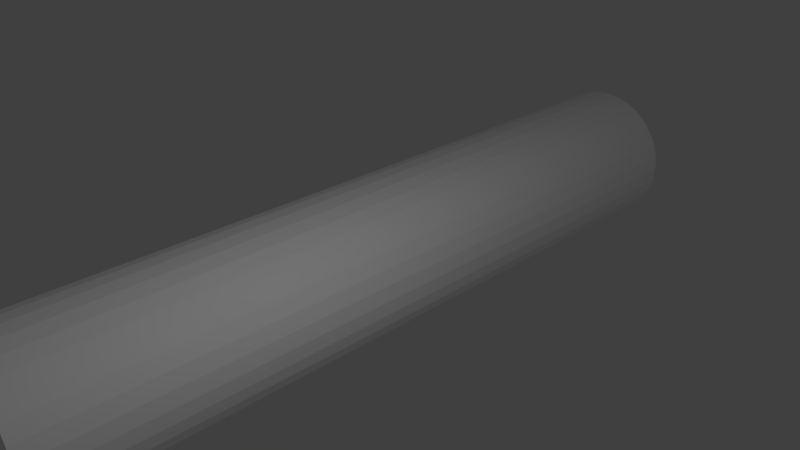 # Source: baumstamm_test3.blend  (saved by Blender 2.72.0; exported with 4.5.12 LTS)
import bpy
from mathutils import Matrix  # noqa: F401  (used for matrix-valued properties, if any)

bpy.ops.wm.read_factory_settings(use_empty=True)
scene = bpy.context.scene
scene.name = 'Scene'

# ---- collections
col_collection_1 = bpy.data.collections.new('Collection 1'); scene.collection.children.link(col_collection_1)

# ---- materials (node trees are filled in below, after node groups)
mat_material_002 = bpy.data.materials.new('Material.002')
mat_material_002.alpha_threshold = 0.0
mat_material_002.use_transparent_shadow = False
mat_material_002.diffuse_color = (1.0, 1.0, 1.0, 1.0)
mat_material_002.roughness = 0.5
mat_material_002.specular_intensity = 0.0

# ---- material node trees

# ---- world
world_world = bpy.data.worlds.new('World'); scene.world = world_world
world_world.color = (0.05088, 0.05088, 0.05088)
world_world.use_sun_shadow = False
world_world.sun_shadow_jitter_overblur = 0.0
world_world.cycles.sampling_method = 'MANUAL'
world_world.cycles.sample_map_resolution = 256

# ---- cameras
cam_camera = bpy.data.cameras.new('Camera')
cam_camera.clip_end = 100.0
cam_camera.lens = 35.0
cam_camera.sensor_width = 32.0
cam_camera.sensor_height = 18.0
cam_camera.ortho_scale = 7.314
cam_camera.dof.focus_distance = 0.0
cam_camera.dof.aperture_fstop = 128.0

# ---- lights
light_lamp = bpy.data.lights.new('Lamp', 'POINT')
light_lamp.transmission_factor = 0.0
light_lamp.cutoff_distance = 30.0
light_lamp.energy = 100.0
light_lamp.shadow_buffer_clip_start = 1.001
light_lamp.shadow_soft_size = 0.1
light_lamp.shadow_maximum_resolution = 0.006
light_lamp.use_absolute_resolution = True
light_lamp.cycles.use_multiple_importance_sampling = False

# ---- meshes
me_cylinder = bpy.data.meshes.new('Cylinder')
me_cylinder.from_pydata([(0.0, 1.0, -1.0), (0.0, 1.0, 1.0), (0.1951, 0.9808, -1.0), (0.1951, 0.9808, 1.0), (0.3827, 0.9239, -1.0), (0.3827, 0.9239, 1.0), (0.5556, 0.8315, -1.0), (0.5556, 0.8315, 1.0), (0.7071, 0.7071, -1.0), (0.7071, 0.7071, 1.0), (0.8315, 0.5556, -1.0), (0.8315, 0.5556, 1.0), (0.9239, 0.3827, -1.0), (0.9239, 0.3827, 1.0), (0.9808, 0.1951, -1.0), (0.9808, 0.1951, 1.0), (1.0, 7.55e-08, -1.0), (1.0, 7.55e-08, 1.0), (0.9808, -0.1951, -1.0), (0.9808, -0.1951, 1.0), (0.9239, -0.3827, -1.0), (0.9239, -0.3827, 1.0), (0.8315, -0.5556, -1.0), (0.8315, -0.5556, 1.0), (0.7071, -0.7071, -1.0), (0.7071, -0.7071, 1.0), (0.5556, -0.8315, -1.0), (0.5556, -0.8315, 1.0), (0.3827, -0.9239, -1.0), (0.3827, -0.9239, 1.0), (0.1951, -0.9808, -1.0), (0.1951, -0.9808, 1.0), (-3.258e-07, -1.0, -1.0), (-3.258e-07, -1.0, 1.0), (-0.1951, -0.9808, -1.0), (-0.1951, -0.9808, 1.0), (-0.3827, -0.9239, -1.0), (-0.3827, -0.9239, 1.0), (-0.5556, -0.8315, -1.0), (-0.5556, -0.8315, 1.0), (-0.7071, -0.7071, -1.0), (-0.7071, -0.7071, 1.0), (-0.8315, -0.5556, -1.0), (-0.8315, -0.5556, 1.0), (-0.9239, -0.3827, -1.0), (-0.9239, -0.3827, 1.0), (-0.9808, -0.1951, -1.0), (-0.9808, -0.1951, 1.0), (-1.0, 9.656e-07, -1.0), (-1.0, 9.656e-07, 1.0), (-0.9808, 0.1951, -1.0), (-0.9808, 0.1951, 1.0), (-0.9239, 0.3827, -1.0), (-0.9239, 0.3827, 1.0), (-0.8315, 0.5556, -1.0), (-0.8315, 0.5556, 1.0), (-0.7071, 0.7071, -1.0), (-0.7071, 0.7071, 1.0), (-0.5556, 0.8315, -1.0), (-0.5556, 0.8315, 1.0), (-0.3827, 0.9239, -1.0), (-0.3827, 0.9239, 1.0), (-0.1951, 0.9808, -1.0), (-0.1951, 0.9808, 1.0), (0.9239, 0.3827, 1.0)], [(13, 64)], [(0, 1, 3, 2), (2, 3, 5, 4), (4, 5, 7, 6), (6, 7, 9, 8), (8, 9, 11, 10), (10, 11, 13, 12), (12, 13, 15, 14), (14, 15, 17, 16), (16, 17, 19, 18), (18, 19, 21, 20), (20, 21, 23, 22), (22, 23, 25, 24), (24, 25, 27, 26), (26, 27, 29, 28), (28, 29, 31, 30), (30, 31, 33, 32), (32, 33, 35, 34), (34, 35, 37, 36), (36, 37, 39, 38), (38, 39, 41, 40), (40, 41, 43, 42), (42, 43, 45, 44), (44, 45, 47, 46), (46, 47, 49, 48), (48, 49, 51, 50), (50, 51, 53, 52), (52, 53, 55, 54), (54, 55, 57, 56), (56, 57, 59, 58), (58, 59, 61, 60), (3, 1, 63, 61, 59, 57, 55, 53, 51, 49, 47, 45, 43, 41, 39, 37, 35, 33, 31, 29, 27, 25, 23, 21, 19, 17, 15, 13, 11, 9, 7, 5), (62, 63, 1, 0), (60, 61, 63, 62), (0, 2, 4, 6, 8, 10, 12, 14, 16, 18, 20, 22, 24, 26, 28, 30, 32, 34, 36, 38, 40, 42, 44, 46, 48, 50, 52, 54, 56, 58, 60, 62)])
_uv = me_cylinder.uv_layers.new(name='UVMap')
_uv.uv.foreach_set('vector', [0.8391, 0.0213, 0.8539, 0.9826, 0.8398, 0.983, 0.8252, 0.02168, 0.8252, 0.02168, 0.8398, 0.983, 0.8253, 0.9834, 0.8116, 0.02205, 0.8116, 0.02205, 0.8253, 0.9834, 0.8105, 0.9837, 0.7982, 0.0224, 0.7982, 0.0224, 0.8105, 0.9837, 0.7955, 0.984, 0.785, 0.02269, 0.785, 0.02269, 0.7955, 0.984, 0.7802, 0.9843, 0.7719, 0.02294, 0.7719, 0.02294, 0.7802, 0.9843, 0.7646, 0.9844, 0.7589, 0.02312, 0.7589, 0.02312, 0.7646, 0.9844, 0.7489, 0.9846, 0.746, 0.02323, 0.746, 0.02323, 0.7489, 0.9846, 0.7331, 0.9846, 0.7332, 0.02327, 0.7332, 0.02327, 0.7331, 0.9846, 0.7173, 0.9846, 0.7203, 0.02323, 0.7203, 0.02323, 0.7173, 0.9846, 0.7016, 0.9844, 0.7074, 0.02312, 0.7074, 0.02312, 0.7016, 0.9844, 0.6861, 0.9843, 0.6944, 0.02293, 0.6944, 0.02293, 0.6861, 0.9843, 0.6708, 0.984, 0.6813, 0.02269, 0.6813, 0.02269, 0.6708, 0.984, 0.6557, 0.9837, 0.6681, 0.02239, 0.6681, 0.02239, 0.6557, 0.9837, 0.641, 0.9834, 0.6547, 0.02204, 0.6547, 0.02204, 0.641, 0.9834, 0.6265, 0.983, 0.641, 0.02167, 0.641, 0.02167, 0.6265, 0.983, 0.6124, 0.9826, 0.6272, 0.02129, 0.6272, 0.02129, 0.6124, 0.9826, 0.5985, 0.9822, 0.613, 0.0209, 0.613, 0.0209, 0.5985, 0.9822, 0.5848, 0.9819, 0.5985, 0.02053, 0.5985, 0.02053, 0.5848, 0.9819, 0.5714, 0.9815, 0.5838, 0.02019, 0.5838, 0.02019, 0.5714, 0.9815, 0.5582, 0.9812, 0.5687, 0.01989, 0.5687, 0.01989, 0.5582, 0.9812, 0.5451, 0.981, 0.5534, 0.01964, 0.5534, 0.01964, 0.5451, 0.981, 0.5321, 0.9808, 0.5378, 0.01946, 0.5378, 0.01946, 0.5321, 0.9808, 0.5192, 0.9807, 0.5221, 0.01935, 0.5221, 0.01935, 0.5192, 0.9807, 0.5064, 0.9806, 0.5064, 0.01931, 0.9599, 0.01931, 0.9599, 0.9806, 0.9471, 0.9807, 0.9441, 0.01935, 0.9441, 0.01935, 0.9471, 0.9807, 0.9342, 0.9808, 0.9284, 0.01947, 0.9284, 0.01947, 0.9342, 0.9808, 0.9212, 0.981, 0.9129, 0.01965, 0.9129, 0.01965, 0.9212, 0.981, 0.9081, 0.9812, 0.8975, 0.0199, 0.8975, 0.0199, 0.9081, 0.9812, 0.8949, 0.9815, 0.8825, 0.0202, 0.8825, 0.0202, 0.8949, 0.9815, 0.8815, 0.9819, 0.8677, 0.02054, 0.2791, 0.9497, 0.2438, 0.9535, 0.2083, 0.9503, 0.174, 0.9403, 0.1422, 0.9237, 0.1142, 0.9011, 0.09113, 0.8732, 0.07392, 0.8412, 0.06335, 0.8061, 0.05992, 0.7695, 0.06381, 0.7328, 0.07492, 0.6975, 0.09281, 0.6651, 0.1167, 0.6368, 0.1458, 0.6139, 0.1786, 0.5972, 0.214, 0.5874, 0.2504, 0.5848, 0.2864, 0.5894, 0.3206, 0.601, 0.3517, 0.6191, 0.3785, 0.6428, 0.4001, 0.6712, 0.4157, 0.7032, 0.4248, 0.7376, 0.4272, 0.773, 0.4227, 0.8082, 0.4117, 0.8418, 0.3945, 0.8728, 0.3718, 0.9, 0.3443, 0.9224, 0.313, 0.9392, 0.8533, 0.02091, 0.8678, 0.9822, 0.8539, 0.9826, 0.8391, 0.0213, 0.8677, 0.02054, 0.8815, 0.9819, 0.8678, 0.9822, 0.8533, 0.02091, 0.257, 0.4451, 0.2207, 0.441, 0.186, 0.4299, 0.1541, 0.4122, 0.1263, 0.3886, 0.1036, 0.3601, 0.087, 0.3277, 0.07701, 0.2927, 0.07406, 0.2564, 0.07824, 0.2202, 0.08939, 0.1856, 0.1071, 0.1539, 0.1306, 0.1262, 0.159, 0.1036, 0.1913, 0.08703, 0.2262, 0.07706, 0.2624, 0.07406, 0.2985, 0.07816, 0.333, 0.0892, 0.3648, 0.1068, 0.3925, 0.1302, 0.4152, 0.1585, 0.4319, 0.1908, 0.442, 0.2256, 0.4451, 0.2618, 0.4411, 0.298, 0.4301, 0.3326, 0.4126, 0.3645, 0.3891, 0.3924, 0.3607, 0.4151, 0.3283, 0.4319, 0.2933, 0.442])
me_cylinder.materials.append(mat_material_002)
me_cylinder.use_remesh_preserve_volume = False
me_cylinder.use_remesh_preserve_attributes = False
me_cylinder.use_mirror_vertex_groups = False
me_cylinder.update()

# ---- objects
ob_cylinder = bpy.data.objects.new('Cylinder', me_cylinder)
ob_lamp = bpy.data.objects.new('Lamp', light_lamp)
ob_camera = bpy.data.objects.new('Camera', cam_camera)

# ---- transforms, parenting, visibility, modifiers, constraints
ob_cylinder.location = (0.0, 0.0, 0.0)
ob_cylinder.rotation_euler = (1.571, 0.0, 0.0)
ob_cylinder.scale = (1.0, 1.0, 5.0)
ob_cylinder.lineart.crease_threshold = 0.0
ob_lamp.location = (4.076, -2.062, 3.907)
ob_lamp.rotation_euler = (0.6503, 0.05522, 1.866)
ob_lamp.lock_rotations_4d = False
ob_lamp.empty_display_type = 'ARROWS'
ob_lamp.color = (0.0, 0.0, 0.0, 0.0)
ob_lamp.lineart.crease_threshold = 0.0
ob_camera.location = (7.481, -6.508, 5.344)
ob_camera.rotation_euler = (1.109, 0.01082, 0.8149)
ob_camera.lock_rotations_4d = False
ob_camera.empty_display_type = 'ARROWS'
ob_camera.color = (0.0, 0.0, 0.0, 0.0)
ob_camera.display_type = 'WIRE'
ob_camera.lineart.crease_threshold = 0.0

# ---- collection membership
col_collection_1.objects.link(ob_cylinder)
col_collection_1.objects.link(ob_lamp)
col_collection_1.objects.link(ob_camera)

# ---- scene / render settings (as saved in the file)
scene.camera = ob_camera
scene.frame_start = 1; scene.frame_end = 250; scene.frame_set(1)
scene.render.engine = 'BLENDER_EEVEE_NEXT'
scene.render.resolution_percentage = 50
scene.render.dither_intensity = 0.0
scene.cycles.use_denoising = False
scene.cycles.samples = 10
scene.cycles.sampling_pattern = 'TABULATED_SOBOL'
scene.cycles.light_sampling_threshold = 0.0
scene.cycles.use_adaptive_sampling = False
scene.cycles.use_light_tree = False
scene.cycles.blur_glossy = 0.0
scene.cycles.pixel_filter_type = 'GAUSSIAN'
scene.cycles.sample_clamp_indirect = 0.0
scene.view_settings.view_transform = 'Standard'
bpy.context.view_layer.update()
